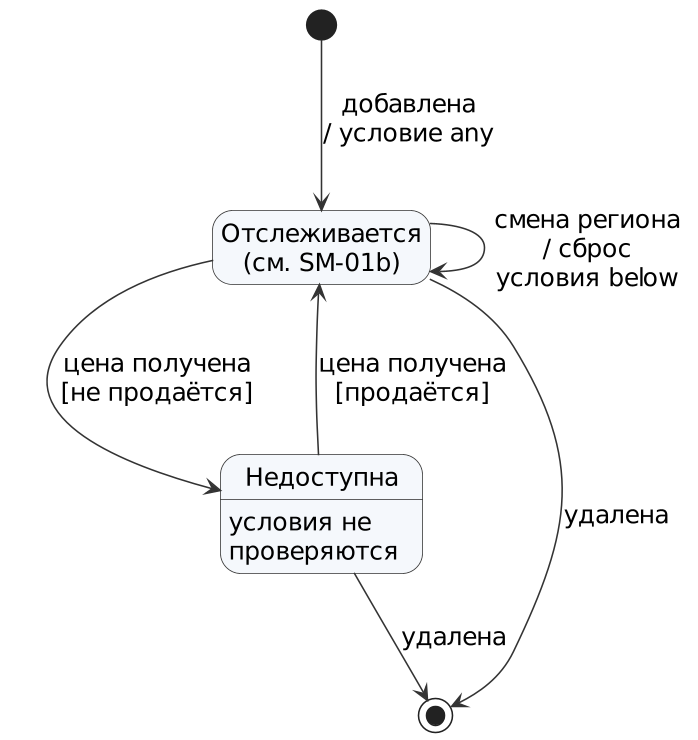

The diagram above was rendered by PlantUML. Its source (embedded in the PNG):
@startuml sm-01a-item
skinparamlocked dpi 150
' SM-01a. Элемент вишлиста: верхний уровень. Уточняет DV-011.
' Вложенные состояния «Отслеживается» показаны в SM-01b.
!include _style.iuml
hide empty description

[*] --> Отслеживается : добавлена\n/ условие any
state "Отслеживается\n(см. SM-01b)" as Отслеживается
Отслеживается --> Недоступна : цена получена\n[не продаётся]
Недоступна --> Отслеживается : цена получена\n[продаётся]
Недоступна : условия не\nпроверяются
Отслеживается --> Отслеживается : смена региона\n/ сброс\nусловия below
Отслеживается --> [*] : удалена
Недоступна --> [*] : удалена
@enduml